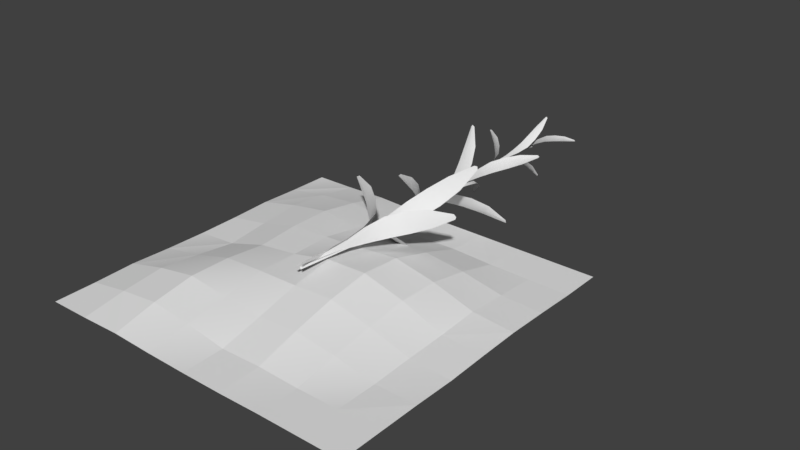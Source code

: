# Source: field4.blend  (saved by Blender 2.79.0; exported with 4.5.12 LTS)
import bpy
from mathutils import Matrix  # noqa: F401  (used for matrix-valued properties, if any)

bpy.ops.wm.read_factory_settings(use_empty=True)
scene = bpy.context.scene
scene.name = 'Scene'

# ---- collections
col_collection_1 = bpy.data.collections.new('Collection 1'); scene.collection.children.link(col_collection_1)

# ---- materials (node trees are filled in below, after node groups)
mat_leaf1 = bpy.data.materials.new('leaf1')
mat_leaf1.alpha_threshold = 0.0
mat_leaf1.use_transparent_shadow = False
mat_leaf1.roughness = 0.5
mat_none_001 = bpy.data.materials.new('None.001')
mat_none_001.alpha_threshold = 0.0
mat_none_001.use_transparent_shadow = False
mat_none_001.roughness = 0.5

# ---- material node trees

# ---- world
world_world = bpy.data.worlds.new('World'); scene.world = world_world
world_world.color = (0.05088, 0.05088, 0.05088)
world_world.use_sun_shadow = False
world_world.sun_shadow_jitter_overblur = 0.0
world_world.cycles.sampling_method = 'MANUAL'

# ---- meshes
me_plane = bpy.data.meshes.new('Plane')
me_plane.from_pydata([(-0.06643, -0.4353, 0.000791), (-0.03338, -0.4372, 0.000791), (0.01036, 1.391, -0.901), (0.08191, 1.387, -0.9037), (-0.06928, 1.255, -0.5708), (-0.09365, 1.079, -0.3131), (-0.09369, 0.8797, -0.1162), (-0.06823, 0.5973, -0.03691), (-0.03923, 0.2989, -0.01826), (0.06527, 0.2929, -0.01826), (0.1371, 0.5865, -0.03696), (0.1915, 0.8657, -0.1184), (0.2016, 1.065, -0.318), (0.1756, 1.243, -0.5759), (-0.0499, -0.4363, 0.000791), (0.04522, 1.386, -0.9393), (0.01277, 0.2927, -0.02091), (0.03408, 0.5854, -0.04239), (0.04861, 0.8615, -0.1274), (0.05376, 1.055, -0.3283), (0.05309, 1.23, -0.583), (-0.001505, -0.005779, -0.009833), (-0.02383, -0.004475, 0.008759), (0.6327, 1.718, 0.5913), (0.5877, 1.716, 0.6334), (0.4994, 1.586, 0.3186), (0.3602, 1.42, 0.1296), (0.2309, 1.233, -0.001241), (0.1469, 0.9678, -0.03266), (0.08796, 0.6881, -0.01699), (0.01708, 0.6917, 0.04178), (0.007767, 0.974, 0.08279), (0.03986, 1.239, 0.1605), (0.1653, 1.424, 0.2988), (0.3401, 1.587, 0.4596), (-0.01267, -0.005127, -0.0005368), (0.6317, 1.714, 0.6375), (0.05411, 0.6867, 0.01419), (0.08078, 0.9645, 0.02877), (0.1418, 1.225, 0.08643), (0.2711, 1.405, 0.2228), (0.4265, 1.568, 0.3957), (0.02076, 0.4044, 0.01269), (0.02364, 0.4042, -0.01255), (-0.7444, 2.065, -0.05126), (-0.7423, 2.062, -0.1061), (-0.4654, 1.938, 0.04361), (-0.2383, 1.775, 0.08529), (-0.06017, 1.591, 0.09861), (0.01647, 1.335, 0.07511), (0.0345, 1.067, 0.03829), (0.04358, 1.066, -0.04148), (0.03408, 1.334, -0.08155), (-0.03827, 1.589, -0.1191), (-0.22, 1.772, -0.1403), (-0.4528, 1.934, -0.1436), (0.0222, 0.4043, 6.893e-05), (-0.7747, 2.062, -0.08188), (0.0366, 1.064, -0.001823), (0.02045, 1.329, -0.003695), (-0.05782, 1.58, -0.0111), (-0.2399, 1.759, -0.02861), (-0.4672, 1.919, -0.05082), (0.03783, 0.794, -0.009019), (0.05262, 0.7933, 0.009727), (0.5723, 2.356, -0.4236), (0.6034, 2.354, -0.3843), (0.3383, 2.238, -0.3248), (0.1733, 2.087, -0.2238), (0.05721, 1.918, -0.1328), (0.03191, 1.677, -0.07471), (0.04684, 1.423, -0.0378), (0.09317, 1.421, 0.02145), (0.122, 1.675, 0.04164), (0.1821, 1.915, 0.02777), (0.3028, 2.083, -0.05872), (0.4447, 2.234, -0.1884), (0.04523, 0.7937, 0.000354), (0.611, 2.353, -0.4205), (0.07183, 1.419, -0.00936), (0.08087, 1.67, -0.01897), (0.127, 1.906, -0.05701), (0.2475, 2.071, -0.1469), (0.3991, 2.219, -0.261), (0.06865, 1.163, 0.001662), (0.04625, 1.164, -0.002738), (-0.09961, 2.652, 0.6176), (-0.1435, 2.651, 0.61), (0.005415, 2.539, 0.4045), (0.06671, 2.394, 0.2326), (0.1025, 2.231, 0.09802), (0.1015, 2.002, 0.03876), (0.08198, 1.761, 0.01938), (0.01256, 1.762, 0.00547), (-0.03312, 2.004, 0.01149), (-0.08151, 2.233, 0.0616), (-0.1208, 2.394, 0.1967), (-0.1473, 2.537, 0.3755), (0.05745, 1.164, -0.0005381), (-0.1267, 2.649, 0.639), (0.04699, 1.759, 0.01422), (0.03372, 1.998, 0.02883), (0.009648, 2.223, 0.08663), (-0.0281, 2.381, 0.2233), (-0.07162, 2.522, 0.3966), (0.04798, 1.516, 0.005266), (0.06593, 1.515, -0.004396), (-0.304, 2.929, -0.4851), (-0.2695, 2.927, -0.5075), (-0.2418, 2.822, -0.2782), (-0.1689, 2.685, -0.1291), (-0.09762, 2.531, -0.02229), (-0.04156, 2.313, 0.009688), (0.002251, 2.084, 0.005226), (0.05744, 2.083, -0.02531), (0.06505, 2.312, -0.05032), (0.04723, 2.529, -0.1068), (-0.02157, 2.683, -0.218), (-0.1211, 2.819, -0.3525), (0.05695, 1.516, 0.0004349), (-0.2986, 2.926, -0.5166), (0.02908, 2.081, -0.0115), (0.01021, 2.308, -0.02331), (-0.02808, 2.521, -0.07004), (-0.09905, 2.671, -0.1805), (-0.1844, 2.805, -0.3206), (0.04914, 1.85, -0.008532), (0.04337, 1.85, 0.008249), (0.4717, 3.192, 0.1433), (0.4615, 3.19, 0.1801), (0.3169, 3.09, 0.0402), (0.1885, 2.959, -0.01876), (0.08701, 2.813, -0.05149), (0.04622, 2.606, -0.04548), (0.03879, 2.389, -0.02325), (0.02125, 2.389, 0.0298), (0.01242, 2.606, 0.05871), (0.04194, 2.812, 0.09354), (0.1434, 2.958, 0.1319), (0.28, 3.087, 0.1653), (0.04625, 1.85, -0.0001418), (0.4857, 3.189, 0.1683), (0.03163, 2.386, 0.003747), (0.03254, 2.601, 0.007596), (0.07018, 2.804, 0.02282), (0.173, 2.946, 0.05882), (0.3039, 3.074, 0.1045), (0.03535, 2.167, 0.00719), (0.02854, 2.167, -0.007531), (-0.3987, 3.441, 0.21), (-0.4134, 3.439, 0.1788), (-0.2379, 3.344, 0.1774), (-0.1189, 3.221, 0.1331), (-0.03074, 3.081, 0.08847), (0.001247, 2.885, 0.05364), (0.007289, 2.679, 0.0272), (-0.01341, 2.679, -0.01933), (-0.03882, 2.885, -0.03773), (-0.08653, 3.081, -0.03793), (-0.1775, 3.219, 0.002829), (-0.2867, 3.342, 0.06959), (0.03194, 2.167, -0.0001705), (-0.4224, 3.438, 0.2023), (-0.004232, 2.677, 0.004504), (-0.02121, 2.881, 0.00913), (-0.06324, 3.073, 0.02743), (-0.1541, 3.208, 0.0707), (-0.2669, 3.33, 0.1256), (0.008614, 2.469, -0.002643), (0.02225, 2.468, 0.003342), (0.1483, 3.678, -0.4045), (0.1756, 3.676, -0.3928), (0.05579, 3.586, -0.2743), (-0.001167, 3.469, -0.165), (-0.03625, 3.336, -0.07714), (-0.037, 3.15, -0.03489), (-0.01999, 2.954, -0.01753), (0.02137, 2.954, 0.001391), (0.04289, 3.15, 0.002248), (0.07341, 3.336, -0.02653), (0.1118, 3.467, -0.1138), (0.149, 3.584, -0.2323), (0.01543, 2.469, 0.0003493), (0.1687, 3.676, -0.415), (0.00124, 2.952, -0.009238), (0.003972, 3.146, -0.01873), (0.02045, 3.329, -0.05627), (0.0577, 3.457, -0.145), (0.1042, 3.572, -0.2576), (0.008991, 2.754, -0.002408), (-0.003635, 2.755, 0.001744), (0.1225, 3.903, 0.3739), (0.09796, 3.901, 0.3841), (0.1124, 3.816, 0.2244), (0.08974, 3.704, 0.113), (0.06352, 3.579, 0.03092), (0.03911, 3.402, 0.002615), (0.01795, 3.216, 0.001108), (-0.02043, 3.216, 0.01423), (-0.03509, 3.402, 0.02841), (-0.03776, 3.578, 0.06763), (-0.01373, 3.703, 0.1521), (0.02749, 3.814, 0.2573), (0.002678, 2.755, -0.0003324), (0.1147, 3.901, 0.3945), (-0.0009082, 3.214, 0.008782), (0.002678, 3.398, 0.0178), (0.0141, 3.571, 0.05349), (0.03955, 3.693, 0.1379), (0.07115, 3.802, 0.2449), (-0.006455, 3.026, 0.005473), (-0.0005504, 3.026, -0.005154), (-0.2884, 4.117, -0.1702), (-0.2775, 4.115, -0.1937), (-0.2002, 4.034, -0.07578), (-0.1243, 3.928, -0.01573), (-0.06202, 3.809, 0.02236), (-0.03104, 3.641, 0.02554), (-0.01742, 3.464, 0.01311), (0.0005937, 3.464, -0.02048), (0.003868, 3.641, -0.04044), (-0.01477, 3.808, -0.06967), (-0.07656, 3.927, -0.1115), (-0.1612, 4.032, -0.1554), (-0.003503, 3.026, 0.0001593), (-0.2946, 4.114, -0.1894), (-0.009288, 3.462, -0.004217), (-0.01537, 3.637, -0.008547), (-0.04164, 3.802, -0.02568), (-0.1045, 3.917, -0.06619), (-0.1838, 4.021, -0.1176), (-0.004679, 3.284, -0.00542), (-0.002457, 3.284, 0.005541), (0.2871, 4.32, -0.08084), (0.2924, 4.318, -0.05735), (0.1758, 4.241, -0.08426), (0.09143, 4.14, -0.07288), (0.02811, 4.027, -0.05613), (0.00454, 3.868, -0.03685), (0.00113, 3.7, -0.01872), (0.007909, 3.7, 0.01593), (0.01771, 3.868, 0.03119), (0.04689, 4.027, 0.03817), (0.1116, 4.139, 0.02455), (0.1928, 4.239, -0.003546), (-0.003568, 3.284, 6.04e-05), (0.3016, 4.318, -0.07192), (0.005388, 3.698, -0.001601), (0.0129, 3.864, -0.003246), (0.04075, 4.021, -0.009752), (0.1056, 4.13, -0.02513), (0.1874, 4.229, -0.04464), (0.01819, -0.411, 0.06738), (0.009458, -0.4128, 0.03375), (-0.7303, 1.313, 0.2275), (-0.7514, 1.309, 0.1555), (-0.4426, 1.185, 0.2213), (-0.2281, 1.019, 0.178), (-0.0691, 0.8306, 0.126), (-0.01178, 0.5639, 0.07917), (-0.004382, 0.2822, 0.04474), (-0.03199, 0.2766, -0.06158), (-0.06606, 0.5537, -0.1297), (-0.1462, 0.8173, -0.1635), (-0.3101, 1.005, -0.1211), (-0.5115, 1.174, -0.02653), (0.01383, -0.4119, 0.05057), (-0.7704, 1.309, 0.2022), (-0.02026, 0.2763, -0.007466), (-0.04323, 0.5527, -0.02347), (-0.1157, 0.8134, -0.0158), (-0.2793, 0.9962, 0.03204), (-0.4848, 1.161, 0.1), (-0.03894, -0.3714, -0.06073), (-0.04817, -0.3717, -0.03062), (0.8215, 1.08, 0.2573), (0.8034, 1.079, 0.3232), (0.5895, 0.9979, 0.09388), (0.3892, 0.876, 0.0008154), (0.2226, 0.7286, -0.05338), (0.1224, 0.4991, -0.052), (0.06246, 0.2495, -0.03071), (0.03329, 0.2489, 0.06448), (0.06519, 0.4985, 0.135), (0.1448, 0.7283, 0.207), (0.3105, 0.8755, 0.2712), (0.525, 0.9973, 0.3184), (-0.04356, -0.3715, -0.04568), (0.8388, 1.073, 0.2996), (0.04942, 0.2461, 0.01738), (0.09692, 0.4926, 0.04271), (0.1895, 0.7178, 0.07931), (0.3568, 0.8601, 0.1393), (0.5616, 0.9799, 0.2087)], [], [(20, 13, 3, 15), (14, 1, 9, 16), (16, 9, 10, 17), (17, 10, 11, 18), (18, 11, 12, 19), (19, 12, 13, 20), (5, 19, 20, 4), (6, 18, 19, 5), (7, 17, 18, 6), (8, 16, 17, 7), (0, 14, 16, 8), (4, 20, 15, 2), (41, 34, 24, 36), (35, 22, 30, 37), (37, 30, 31, 38), (38, 31, 32, 39), (39, 32, 33, 40), (40, 33, 34, 41), (26, 40, 41, 25), (27, 39, 40, 26), (28, 38, 39, 27), (29, 37, 38, 28), (21, 35, 37, 29), (25, 41, 36, 23), (62, 55, 45, 57), (56, 43, 51, 58), (58, 51, 52, 59), (59, 52, 53, 60), (60, 53, 54, 61), (61, 54, 55, 62), (47, 61, 62, 46), (48, 60, 61, 47), (49, 59, 60, 48), (50, 58, 59, 49), (42, 56, 58, 50), (46, 62, 57, 44), (83, 76, 66, 78), (77, 64, 72, 79), (79, 72, 73, 80), (80, 73, 74, 81), (81, 74, 75, 82), (82, 75, 76, 83), (68, 82, 83, 67), (69, 81, 82, 68), (70, 80, 81, 69), (71, 79, 80, 70), (63, 77, 79, 71), (67, 83, 78, 65), (104, 97, 87, 99), (98, 85, 93, 100), (100, 93, 94, 101), (101, 94, 95, 102), (102, 95, 96, 103), (103, 96, 97, 104), (89, 103, 104, 88), (90, 102, 103, 89), (91, 101, 102, 90), (92, 100, 101, 91), (84, 98, 100, 92), (88, 104, 99, 86), (125, 118, 108, 120), (119, 106, 114, 121), (121, 114, 115, 122), (122, 115, 116, 123), (123, 116, 117, 124), (124, 117, 118, 125), (110, 124, 125, 109), (111, 123, 124, 110), (112, 122, 123, 111), (113, 121, 122, 112), (105, 119, 121, 113), (109, 125, 120, 107), (146, 139, 129, 141), (140, 127, 135, 142), (142, 135, 136, 143), (143, 136, 137, 144), (144, 137, 138, 145), (145, 138, 139, 146), (131, 145, 146, 130), (132, 144, 145, 131), (133, 143, 144, 132), (134, 142, 143, 133), (126, 140, 142, 134), (130, 146, 141, 128), (167, 160, 150, 162), (161, 148, 156, 163), (163, 156, 157, 164), (164, 157, 158, 165), (165, 158, 159, 166), (166, 159, 160, 167), (152, 166, 167, 151), (153, 165, 166, 152), (154, 164, 165, 153), (155, 163, 164, 154), (147, 161, 163, 155), (151, 167, 162, 149), (188, 181, 171, 183), (182, 169, 177, 184), (184, 177, 178, 185), (185, 178, 179, 186), (186, 179, 180, 187), (187, 180, 181, 188), (173, 187, 188, 172), (174, 186, 187, 173), (175, 185, 186, 174), (176, 184, 185, 175), (168, 182, 184, 176), (172, 188, 183, 170), (209, 202, 192, 204), (203, 190, 198, 205), (205, 198, 199, 206), (206, 199, 200, 207), (207, 200, 201, 208), (208, 201, 202, 209), (194, 208, 209, 193), (195, 207, 208, 194), (196, 206, 207, 195), (197, 205, 206, 196), (189, 203, 205, 197), (193, 209, 204, 191), (230, 223, 213, 225), (224, 211, 219, 226), (226, 219, 220, 227), (227, 220, 221, 228), (228, 221, 222, 229), (229, 222, 223, 230), (215, 229, 230, 214), (216, 228, 229, 215), (217, 227, 228, 216), (218, 226, 227, 217), (210, 224, 226, 218), (214, 230, 225, 212), (251, 244, 234, 246), (245, 232, 240, 247), (247, 240, 241, 248), (248, 241, 242, 249), (249, 242, 243, 250), (250, 243, 244, 251), (236, 250, 251, 235), (237, 249, 250, 236), (238, 248, 249, 237), (239, 247, 248, 238), (231, 245, 247, 239), (235, 251, 246, 233), (272, 265, 255, 267), (266, 253, 261, 268), (268, 261, 262, 269), (269, 262, 263, 270), (270, 263, 264, 271), (271, 264, 265, 272), (257, 271, 272, 256), (258, 270, 271, 257), (259, 269, 270, 258), (260, 268, 269, 259), (252, 266, 268, 260), (256, 272, 267, 254), (293, 286, 276, 288), (287, 274, 282, 289), (289, 282, 283, 290), (290, 283, 284, 291), (291, 284, 285, 292), (292, 285, 286, 293), (278, 292, 293, 277), (279, 291, 292, 278), (280, 290, 291, 279), (281, 289, 290, 280), (273, 287, 289, 281), (277, 293, 288, 275)])
me_plane.polygons.foreach_set('use_smooth', [True] * 168)
_uv = me_plane.uv_layers.new(name='UVMap')
_uv.uv.foreach_set('vector', [0.7444, 0.541, 0.7521, 0.4258, 0.934, 0.5389, 0.9461, 0.564, 0.05875, 0.4692, 0.05485, 0.3759, 0.2087, 0.2843, 0.1995, 0.489, 0.1995, 0.489, 0.2087, 0.2843, 0.3528, 0.278, 0.3417, 0.507, 0.3417, 0.507, 0.3528, 0.278, 0.4928, 0.3159, 0.4817, 0.525, 0.4817, 0.525, 0.4928, 0.3159, 0.6173, 0.347, 0.6079, 0.5308, 0.6079, 0.5308, 0.6173, 0.347, 0.7521, 0.4258, 0.7444, 0.541, 0.6051, 0.7075, 0.6079, 0.5308, 0.7444, 0.541, 0.7435, 0.6548, 0.479, 0.7238, 0.4817, 0.525, 0.6079, 0.5308, 0.6051, 0.7075, 0.3373, 0.7266, 0.3417, 0.507, 0.4817, 0.525, 0.479, 0.7238, 0.1947, 0.6884, 0.1995, 0.489, 0.3417, 0.507, 0.3373, 0.7266, 0.04869, 0.5539, 0.05875, 0.4692, 0.1995, 0.489, 0.1947, 0.6884, 0.7435, 0.6548, 0.7444, 0.541, 0.9461, 0.564, 0.9323, 0.5882, 0.7444, 0.541, 0.7521, 0.4258, 0.934, 0.5389, 0.9461, 0.564, 0.05875, 0.4692, 0.05485, 0.3759, 0.2087, 0.2843, 0.1995, 0.489, 0.1995, 0.489, 0.2087, 0.2843, 0.3528, 0.278, 0.3417, 0.507, 0.3417, 0.507, 0.3528, 0.278, 0.4928, 0.3159, 0.4817, 0.525, 0.4817, 0.525, 0.4928, 0.3159, 0.6173, 0.347, 0.6079, 0.5308, 0.6079, 0.5308, 0.6173, 0.347, 0.7521, 0.4258, 0.7444, 0.541, 0.6051, 0.7075, 0.6079, 0.5308, 0.7444, 0.541, 0.7435, 0.6548, 0.479, 0.7238, 0.4817, 0.525, 0.6079, 0.5308, 0.6051, 0.7075, 0.3373, 0.7266, 0.3417, 0.507, 0.4817, 0.525, 0.479, 0.7238, 0.1947, 0.6884, 0.1995, 0.489, 0.3417, 0.507, 0.3373, 0.7266, 0.04869, 0.5539, 0.05875, 0.4692, 0.1995, 0.489, 0.1947, 0.6884, 0.7435, 0.6548, 0.7444, 0.541, 0.9461, 0.564, 0.9323, 0.5882, 0.7444, 0.541, 0.7521, 0.4258, 0.934, 0.5389, 0.9461, 0.564, 0.05875, 0.4692, 0.05485, 0.3759, 0.2087, 0.2843, 0.1995, 0.489, 0.1995, 0.489, 0.2087, 0.2843, 0.3528, 0.278, 0.3417, 0.507, 0.3417, 0.507, 0.3528, 0.278, 0.4928, 0.3159, 0.4817, 0.525, 0.4817, 0.525, 0.4928, 0.3159, 0.6173, 0.347, 0.6079, 0.5308, 0.6079, 0.5308, 0.6173, 0.347, 0.7521, 0.4258, 0.7444, 0.541, 0.6051, 0.7075, 0.6079, 0.5308, 0.7444, 0.541, 0.7435, 0.6548, 0.479, 0.7238, 0.4817, 0.525, 0.6079, 0.5308, 0.6051, 0.7075, 0.3373, 0.7266, 0.3417, 0.507, 0.4817, 0.525, 0.479, 0.7238, 0.1947, 0.6884, 0.1995, 0.489, 0.3417, 0.507, 0.3373, 0.7266, 0.04869, 0.5539, 0.05875, 0.4692, 0.1995, 0.489, 0.1947, 0.6884, 0.7435, 0.6548, 0.7444, 0.541, 0.9461, 0.564, 0.9323, 0.5882, 0.7444, 0.541, 0.7521, 0.4258, 0.934, 0.5389, 0.9461, 0.564, 0.05875, 0.4692, 0.05485, 0.3759, 0.2087, 0.2843, 0.1995, 0.489, 0.1995, 0.489, 0.2087, 0.2843, 0.3528, 0.278, 0.3417, 0.507, 0.3417, 0.507, 0.3528, 0.278, 0.4928, 0.3159, 0.4817, 0.525, 0.4817, 0.525, 0.4928, 0.3159, 0.6173, 0.347, 0.6079, 0.5308, 0.6079, 0.5308, 0.6173, 0.347, 0.7521, 0.4258, 0.7444, 0.541, 0.6051, 0.7075, 0.6079, 0.5308, 0.7444, 0.541, 0.7435, 0.6548, 0.479, 0.7238, 0.4817, 0.525, 0.6079, 0.5308, 0.6051, 0.7075, 0.3373, 0.7266, 0.3417, 0.507, 0.4817, 0.525, 0.479, 0.7238, 0.1947, 0.6884, 0.1995, 0.489, 0.3417, 0.507, 0.3373, 0.7266, 0.04869, 0.5539, 0.05875, 0.4692, 0.1995, 0.489, 0.1947, 0.6884, 0.7435, 0.6548, 0.7444, 0.541, 0.9461, 0.564, 0.9323, 0.5882, 0.7444, 0.541, 0.7521, 0.4258, 0.934, 0.5389, 0.9461, 0.564, 0.05875, 0.4692, 0.05485, 0.3759, 0.2087, 0.2843, 0.1995, 0.489, 0.1995, 0.489, 0.2087, 0.2843, 0.3528, 0.278, 0.3417, 0.507, 0.3417, 0.507, 0.3528, 0.278, 0.4928, 0.3159, 0.4817, 0.525, 0.4817, 0.525, 0.4928, 0.3159, 0.6173, 0.347, 0.6079, 0.5308, 0.6079, 0.5308, 0.6173, 0.347, 0.7521, 0.4258, 0.7444, 0.541, 0.6051, 0.7075, 0.6079, 0.5308, 0.7444, 0.541, 0.7435, 0.6548, 0.479, 0.7238, 0.4817, 0.525, 0.6079, 0.5308, 0.6051, 0.7075, 0.3373, 0.7266, 0.3417, 0.507, 0.4817, 0.525, 0.479, 0.7238, 0.1947, 0.6884, 0.1995, 0.489, 0.3417, 0.507, 0.3373, 0.7266, 0.04869, 0.5539, 0.05875, 0.4692, 0.1995, 0.489, 0.1947, 0.6884, 0.7435, 0.6548, 0.7444, 0.541, 0.9461, 0.564, 0.9323, 0.5882, 0.7444, 0.541, 0.7521, 0.4258, 0.934, 0.5389, 0.9461, 0.564, 0.05875, 0.4692, 0.05485, 0.3759, 0.2087, 0.2843, 0.1995, 0.489, 0.1995, 0.489, 0.2087, 0.2843, 0.3528, 0.278, 0.3417, 0.507, 0.3417, 0.507, 0.3528, 0.278, 0.4928, 0.3159, 0.4817, 0.525, 0.4817, 0.525, 0.4928, 0.3159, 0.6173, 0.347, 0.6079, 0.5308, 0.6079, 0.5308, 0.6173, 0.347, 0.7521, 0.4258, 0.7444, 0.541, 0.6051, 0.7075, 0.6079, 0.5308, 0.7444, 0.541, 0.7435, 0.6548, 0.479, 0.7238, 0.4817, 0.525, 0.6079, 0.5308, 0.6051, 0.7075, 0.3373, 0.7266, 0.3417, 0.507, 0.4817, 0.525, 0.479, 0.7238, 0.1947, 0.6884, 0.1995, 0.489, 0.3417, 0.507, 0.3373, 0.7266, 0.04869, 0.5539, 0.05875, 0.4692, 0.1995, 0.489, 0.1947, 0.6884, 0.7435, 0.6548, 0.7444, 0.541, 0.9461, 0.564, 0.9323, 0.5882, 0.7444, 0.541, 0.7521, 0.4258, 0.934, 0.5389, 0.9461, 0.564, 0.05875, 0.4692, 0.05485, 0.3759, 0.2087, 0.2843, 0.1995, 0.489, 0.1995, 0.489, 0.2087, 0.2843, 0.3528, 0.278, 0.3417, 0.507, 0.3417, 0.507, 0.3528, 0.278, 0.4928, 0.3159, 0.4817, 0.525, 0.4817, 0.525, 0.4928, 0.3159, 0.6173, 0.347, 0.6079, 0.5308, 0.6079, 0.5308, 0.6173, 0.347, 0.7521, 0.4258, 0.7444, 0.541, 0.6051, 0.7075, 0.6079, 0.5308, 0.7444, 0.541, 0.7435, 0.6548, 0.479, 0.7238, 0.4817, 0.525, 0.6079, 0.5308, 0.6051, 0.7075, 0.3373, 0.7266, 0.3417, 0.507, 0.4817, 0.525, 0.479, 0.7238, 0.1947, 0.6884, 0.1995, 0.489, 0.3417, 0.507, 0.3373, 0.7266, 0.04869, 0.5539, 0.05875, 0.4692, 0.1995, 0.489, 0.1947, 0.6884, 0.7435, 0.6548, 0.7444, 0.541, 0.9461, 0.564, 0.9323, 0.5882, 0.7444, 0.541, 0.7521, 0.4258, 0.934, 0.5389, 0.9461, 0.564, 0.05875, 0.4692, 0.05485, 0.3759, 0.2087, 0.2843, 0.1995, 0.489, 0.1995, 0.489, 0.2087, 0.2843, 0.3528, 0.278, 0.3417, 0.507, 0.3417, 0.507, 0.3528, 0.278, 0.4928, 0.3159, 0.4817, 0.525, 0.4817, 0.525, 0.4928, 0.3159, 0.6173, 0.347, 0.6079, 0.5308, 0.6079, 0.5308, 0.6173, 0.347, 0.7521, 0.4258, 0.7444, 0.541, 0.6051, 0.7075, 0.6079, 0.5308, 0.7444, 0.541, 0.7435, 0.6548, 0.479, 0.7238, 0.4817, 0.525, 0.6079, 0.5308, 0.6051, 0.7075, 0.3373, 0.7266, 0.3417, 0.507, 0.4817, 0.525, 0.479, 0.7238, 0.1947, 0.6884, 0.1995, 0.489, 0.3417, 0.507, 0.3373, 0.7266, 0.04869, 0.5539, 0.05875, 0.4692, 0.1995, 0.489, 0.1947, 0.6884, 0.7435, 0.6548, 0.7444, 0.541, 0.9461, 0.564, 0.9323, 0.5882, 0.7444, 0.541, 0.7521, 0.4258, 0.934, 0.5389, 0.9461, 0.564, 0.05875, 0.4692, 0.05485, 0.3759, 0.2087, 0.2843, 0.1995, 0.489, 0.1995, 0.489, 0.2087, 0.2843, 0.3528, 0.278, 0.3417, 0.507, 0.3417, 0.507, 0.3528, 0.278, 0.4928, 0.3159, 0.4817, 0.525, 0.4817, 0.525, 0.4928, 0.3159, 0.6173, 0.347, 0.6079, 0.5308, 0.6079, 0.5308, 0.6173, 0.347, 0.7521, 0.4258, 0.7444, 0.541, 0.6051, 0.7075, 0.6079, 0.5308, 0.7444, 0.541, 0.7435, 0.6548, 0.479, 0.7238, 0.4817, 0.525, 0.6079, 0.5308, 0.6051, 0.7075, 0.3373, 0.7266, 0.3417, 0.507, 0.4817, 0.525, 0.479, 0.7238, 0.1947, 0.6884, 0.1995, 0.489, 0.3417, 0.507, 0.3373, 0.7266, 0.04869, 0.5539, 0.05875, 0.4692, 0.1995, 0.489, 0.1947, 0.6884, 0.7435, 0.6548, 0.7444, 0.541, 0.9461, 0.564, 0.9323, 0.5882, 0.7444, 0.541, 0.7521, 0.4258, 0.934, 0.5389, 0.9461, 0.564, 0.05875, 0.4692, 0.05485, 0.3759, 0.2087, 0.2843, 0.1995, 0.489, 0.1995, 0.489, 0.2087, 0.2843, 0.3528, 0.278, 0.3417, 0.507, 0.3417, 0.507, 0.3528, 0.278, 0.4928, 0.3159, 0.4817, 0.525, 0.4817, 0.525, 0.4928, 0.3159, 0.6173, 0.347, 0.6079, 0.5308, 0.6079, 0.5308, 0.6173, 0.347, 0.7521, 0.4258, 0.7444, 0.541, 0.6051, 0.7075, 0.6079, 0.5308, 0.7444, 0.541, 0.7435, 0.6548, 0.479, 0.7238, 0.4817, 0.525, 0.6079, 0.5308, 0.6051, 0.7075, 0.3373, 0.7266, 0.3417, 0.507, 0.4817, 0.525, 0.479, 0.7238, 0.1947, 0.6884, 0.1995, 0.489, 0.3417, 0.507, 0.3373, 0.7266, 0.04869, 0.5539, 0.05875, 0.4692, 0.1995, 0.489, 0.1947, 0.6884, 0.7435, 0.6548, 0.7444, 0.541, 0.9461, 0.564, 0.9323, 0.5882, 0.7444, 0.541, 0.7521, 0.4258, 0.934, 0.5389, 0.9461, 0.564, 0.05875, 0.4692, 0.05485, 0.3759, 0.2087, 0.2843, 0.1995, 0.489, 0.1995, 0.489, 0.2087, 0.2843, 0.3528, 0.278, 0.3417, 0.507, 0.3417, 0.507, 0.3528, 0.278, 0.4928, 0.3159, 0.4817, 0.525, 0.4817, 0.525, 0.4928, 0.3159, 0.6173, 0.347, 0.6079, 0.5308, 0.6079, 0.5308, 0.6173, 0.347, 0.7521, 0.4258, 0.7444, 0.541, 0.6051, 0.7075, 0.6079, 0.5308, 0.7444, 0.541, 0.7435, 0.6548, 0.479, 0.7238, 0.4817, 0.525, 0.6079, 0.5308, 0.6051, 0.7075, 0.3373, 0.7266, 0.3417, 0.507, 0.4817, 0.525, 0.479, 0.7238, 0.1947, 0.6884, 0.1995, 0.489, 0.3417, 0.507, 0.3373, 0.7266, 0.04869, 0.5539, 0.05875, 0.4692, 0.1995, 0.489, 0.1947, 0.6884, 0.7435, 0.6548, 0.7444, 0.541, 0.9461, 0.564, 0.9323, 0.5882, 0.7444, 0.541, 0.7521, 0.4258, 0.934, 0.5389, 0.9461, 0.564, 0.05875, 0.4692, 0.05485, 0.3759, 0.2087, 0.2843, 0.1995, 0.489, 0.1995, 0.489, 0.2087, 0.2843, 0.3528, 0.278, 0.3417, 0.507, 0.3417, 0.507, 0.3528, 0.278, 0.4928, 0.3159, 0.4817, 0.525, 0.4817, 0.525, 0.4928, 0.3159, 0.6173, 0.347, 0.6079, 0.5308, 0.6079, 0.5308, 0.6173, 0.347, 0.7521, 0.4258, 0.7444, 0.541, 0.6051, 0.7075, 0.6079, 0.5308, 0.7444, 0.541, 0.7435, 0.6548, 0.479, 0.7238, 0.4817, 0.525, 0.6079, 0.5308, 0.6051, 0.7075, 0.3373, 0.7266, 0.3417, 0.507, 0.4817, 0.525, 0.479, 0.7238, 0.1947, 0.6884, 0.1995, 0.489, 0.3417, 0.507, 0.3373, 0.7266, 0.04869, 0.5539, 0.05875, 0.4692, 0.1995, 0.489, 0.1947, 0.6884, 0.7435, 0.6548, 0.7444, 0.541, 0.9461, 0.564, 0.9323, 0.5882, 0.7444, 0.541, 0.7521, 0.4258, 0.934, 0.5389, 0.9461, 0.564, 0.05875, 0.4692, 0.05485, 0.3759, 0.2087, 0.2843, 0.1995, 0.489, 0.1995, 0.489, 0.2087, 0.2843, 0.3528, 0.278, 0.3417, 0.507, 0.3417, 0.507, 0.3528, 0.278, 0.4928, 0.3159, 0.4817, 0.525, 0.4817, 0.525, 0.4928, 0.3159, 0.6173, 0.347, 0.6079, 0.5308, 0.6079, 0.5308, 0.6173, 0.347, 0.7521, 0.4258, 0.7444, 0.541, 0.6051, 0.7075, 0.6079, 0.5308, 0.7444, 0.541, 0.7435, 0.6548, 0.479, 0.7238, 0.4817, 0.525, 0.6079, 0.5308, 0.6051, 0.7075, 0.3373, 0.7266, 0.3417, 0.507, 0.4817, 0.525, 0.479, 0.7238, 0.1947, 0.6884, 0.1995, 0.489, 0.3417, 0.507, 0.3373, 0.7266, 0.04869, 0.5539, 0.05875, 0.4692, 0.1995, 0.489, 0.1947, 0.6884, 0.7435, 0.6548, 0.7444, 0.541, 0.9461, 0.564, 0.9323, 0.5882, 0.7444, 0.541, 0.7521, 0.4258, 0.934, 0.5389, 0.9461, 0.564, 0.05875, 0.4692, 0.05485, 0.3759, 0.2087, 0.2843, 0.1995, 0.489, 0.1995, 0.489, 0.2087, 0.2843, 0.3528, 0.278, 0.3417, 0.507, 0.3417, 0.507, 0.3528, 0.278, 0.4928, 0.3159, 0.4817, 0.525, 0.4817, 0.525, 0.4928, 0.3159, 0.6173, 0.347, 0.6079, 0.5308, 0.6079, 0.5308, 0.6173, 0.347, 0.7521, 0.4258, 0.7444, 0.541, 0.6051, 0.7075, 0.6079, 0.5308, 0.7444, 0.541, 0.7435, 0.6548, 0.479, 0.7238, 0.4817, 0.525, 0.6079, 0.5308, 0.6051, 0.7075, 0.3373, 0.7266, 0.3417, 0.507, 0.4817, 0.525, 0.479, 0.7238, 0.1947, 0.6884, 0.1995, 0.489, 0.3417, 0.507, 0.3373, 0.7266, 0.04869, 0.5539, 0.05875, 0.4692, 0.1995, 0.489, 0.1947, 0.6884, 0.7435, 0.6548, 0.7444, 0.541, 0.9461, 0.564, 0.9323, 0.5882])
me_plane.materials.append(mat_leaf1)
me_plane.use_remesh_preserve_volume = False
me_plane.use_remesh_preserve_attributes = False
me_plane.use_mirror_vertex_groups = False
me_plane.update()
me_plane_002 = bpy.data.meshes.new('Plane.002')
me_plane_002.from_pydata([(2.0, 0.001276, -1.5), (1.5, 0.0, -2.0), (1.5, 0.00454, -1.5), (0.0, 0.01429, -1.5), (-0.5, 0.005914, -2.0), (-0.5, 0.08428, -1.5), (0.0, 0.2696, 0.5), (-0.5, 0.247, 0.0), (-0.5, 0.2572, 0.5), (1.5, 0.03128, 0.5), (2.0, 0.01819, 0.0), (1.5, 0.04549, 0.0), (0.5, 0.2965, 0.5), (1.0, 0.2425, 0.0), (0.5, 0.3747, 0.0), (0.5, 0.02675, 1.5), (1.0, 0.1071, 1.0), (0.5, 0.1741, 1.0), (1.5, 0.01, 1.5), (2.0, 0.01, 1.0), (1.5, 0.00752, 1.0), (-1.5, 0.09756, 0.5), (-1.0, 0.1841, 0.0), (-1.5, 0.03418, 0.0), (-1.0, 0.1489, 1.5), (-1.5, 0.1489, 1.0), (-1.5, 0.09163, 1.5), (-0.5, 0.09163, 1.5), (0.0, 0.1355, 1.0), (-0.5, 0.1754, 1.0), (-1.5, 0.08428, -1.5), (-1.0, 0.02104, -2.0), (-1.5, 0.005914, -2.0), (-1.0, 0.2226, -0.5), (-1.5, 0.1369, -1.0), (-1.5, 0.09041, -0.5), (-0.5, 0.2511, -0.5), (0.0, 0.1454, -1.0), (-0.5, 0.167, -1.0), (1.0, 0.009652, -1.5), (0.5, 0.0, -2.0), (0.5, 0.02987, -1.5), (1.0, 0.2323, -0.5), (0.5, 0.1961, -1.0), (0.5, 0.3367, -0.5), (2.0, 0.02954, -0.5), (1.5, 0.03798, -1.0), (1.5, 0.07583, -0.5), (1.0, 0.1383, -1.0), (0.0, 0.2865, -0.5), (0.0, 0.3565, 0.0), (0.0, 0.0, -2.0), (-1.0, 0.2187, -1.0), (-2.0, 0.02104, -1.0), (-2.0, 0.005914, -0.5), (-2.0, 0.0, 0.0), (-2.0, 0.005914, -1.5), (-2.0, 0.0, -2.0), (-1.0, 0.1369, -1.5), (-1.0, 0.2353, 1.0), (-1.0, 0.02288, 2.0), (-0.5, 0.006432, 2.0), (0.0, 0.01395, 1.5), (-2.0, 0.02288, 1.0), (-2.0, 0.006432, 1.5), (-1.5, 0.006432, 2.0), (-2.0, 0.0, 2.0), (-2.0, 0.006432, 0.5), (-1.0, 0.2332, 0.5), (1.0, 0.00752, 1.5), (1.0, 0.01, 2.0), (2.0, 0.01, 2.0), (1.5, 0.01, 2.0), (0.5, 0.0, 2.0), (0.0, 0.0, 2.0), (1.0, 0.1822, 0.5), (2.0, 0.001276, 0.5), (1.0, 0.0, -2.0), (2.0, 0.01819, -1.0), (2.0, 0.0, -2.0), (2.0, 0.01, 1.5)], [], [(0, 1, 2), (3, 4, 5), (6, 7, 8), (9, 10, 11), (12, 13, 14), (15, 16, 17), (18, 19, 20), (21, 22, 23), (24, 25, 26), (27, 28, 29), (30, 31, 32), (33, 34, 35), (36, 37, 38), (39, 40, 41), (42, 43, 44), (45, 46, 47), (47, 48, 42), (13, 47, 42), (11, 45, 47), (49, 43, 37), (50, 44, 49), (13, 44, 14), (3, 40, 51), (37, 41, 3), (48, 41, 43), (36, 52, 33), (7, 33, 22), (7, 49, 36), (35, 53, 54), (23, 54, 55), (22, 35, 23), (56, 32, 57), (53, 30, 56), (34, 58, 30), (24, 29, 59), (60, 27, 24), (61, 62, 27), (26, 63, 64), (65, 64, 66), (60, 26, 65), (67, 23, 55), (63, 21, 67), (25, 68, 21), (69, 20, 16), (70, 18, 69), (71, 18, 72), (15, 28, 62), (73, 62, 74), (73, 69, 15), (12, 50, 6), (17, 6, 28), (17, 75, 12), (75, 11, 13), (16, 9, 75), (20, 76, 9), (68, 7, 22), (59, 8, 68), (29, 6, 8), (5, 31, 58), (38, 58, 52), (37, 5, 38), (2, 77, 39), (46, 39, 48), (78, 2, 46), (0, 79, 1), (3, 51, 4), (6, 50, 7), (9, 76, 10), (12, 75, 13), (15, 69, 16), (18, 80, 19), (21, 68, 22), (24, 59, 25), (27, 62, 28), (30, 58, 31), (33, 52, 34), (36, 49, 37), (39, 77, 40), (42, 48, 43), (45, 78, 46), (47, 46, 48), (13, 11, 47), (11, 10, 45), (49, 44, 43), (50, 14, 44), (13, 42, 44), (3, 41, 40), (37, 43, 41), (48, 39, 41), (36, 38, 52), (7, 36, 33), (7, 50, 49), (35, 34, 53), (23, 35, 54), (22, 33, 35), (56, 30, 32), (53, 34, 30), (34, 52, 58), (24, 27, 29), (60, 61, 27), (61, 74, 62), (26, 25, 63), (65, 26, 64), (60, 24, 26), (67, 21, 23), (63, 25, 21), (25, 59, 68), (69, 18, 20), (70, 72, 18), (71, 80, 18), (15, 17, 28), (73, 15, 62), (73, 70, 69), (12, 14, 50), (17, 12, 6), (17, 16, 75), (75, 9, 11), (16, 20, 9), (20, 19, 76), (68, 8, 7), (59, 29, 8), (29, 28, 6), (5, 4, 31), (38, 5, 58), (37, 3, 5), (2, 1, 77), (46, 2, 39), (78, 0, 2)])
me_plane_002.polygons.foreach_set('use_smooth', [True] * 128)
_k = set([(0, 2), (0, 78), (0, 79), (1, 77), (1, 79), (2, 39), (2, 46), (3, 4), (3, 5), (3, 37), (3, 41), (3, 51), (4, 5), (4, 31), (4, 51), (5, 31), (5, 38), (5, 58), (6, 8), (6, 12), (6, 28), (6, 50), (7, 8), (7, 22), (7, 36), (7, 50), (8, 29), (8, 68), (9, 11), (9, 20), (9, 75), (9, 76), (10, 11), (10, 45), (10, 76), (11, 13), (11, 45), (11, 47), (12, 14), (12, 17), (12, 75), (13, 14), (13, 42), (13, 75), (14, 44), (14, 50), (15, 17), (15, 62), (15, 69), (15, 73), (16, 17), (16, 20), (16, 69), (16, 75), (17, 28), (18, 19), (18, 20), (18, 69), (19, 20), (19, 76), (19, 80), (20, 76), (21, 23), (21, 25), (21, 63), (21, 67), (21, 68), (22, 23), (22, 33), (22, 68), (23, 35), (23, 55), (23, 67), (24, 26), (24, 27), (24, 59), (24, 60), (25, 26), (25, 59), (25, 63), (26, 60), (26, 64), (26, 65), (27, 29), (27, 61), (27, 62), (28, 29), (28, 62), (29, 59), (30, 32), (30, 34), (30, 53), (30, 56), (30, 58), (31, 32), (31, 58), (32, 56), (32, 57), (33, 35), (33, 36), (33, 52), (34, 35), (34, 52), (34, 53), (35, 54), (36, 38), (36, 49), (37, 38), (37, 43), (37, 49), (38, 52), (39, 40), (39, 41), (39, 48), (39, 77), (40, 41), (40, 51), (40, 77), (41, 43), (42, 44), (42, 47), (42, 48), (43, 44), (43, 48), (44, 49), (45, 47), (45, 78), (46, 47), (46, 48), (46, 78), (49, 50), (52, 58), (53, 54), (53, 56), (54, 55), (55, 67), (56, 57), (59, 68), (60, 61), (60, 65), (61, 74), (62, 73), (62, 74), (63, 64), (63, 67), (64, 65), (64, 66), (65, 66), (69, 70), (70, 72), (70, 73), (71, 72), (71, 80), (73, 74)])
me_plane_002.attributes.new('sharp_edge', 'BOOLEAN', 'EDGE').data.foreach_set('value', [ (min(e.vertices), max(e.vertices)) in _k for e in me_plane_002.edges])
_uv = me_plane_002.uv_layers.new(name='UVMap')
_uv.uv.foreach_set('vector', [0.0009675, 0.1239, 0.1241, 0.001055, 0.1253, 0.1249, 0.4985, 0.1277, 0.6211, 0.005089, 0.6279, 0.1266, 0.5214, 0.6154, 0.6429, 0.4932, 0.6446, 0.6169, 0.1309, 0.6198, 0.004866, 0.4952, 0.1311, 0.4954, 0.3993, 0.6135, 0.2702, 0.4902, 0.4044, 0.4871, 0.3805, 0.8699, 0.2616, 0.7424, 0.3909, 0.7413, 0.1302, 0.8687, 0.005223, 0.7437, 0.1299, 0.7445, 0.8807, 0.624, 0.7623, 0.4963, 0.875, 0.5021, 0.7622, 0.8692, 0.8855, 0.7463, 0.882, 0.8721, 0.6337, 0.87, 0.5121, 0.7436, 0.6392, 0.7434, 0.8762, 0.1287, 0.7464, 0.005666, 0.8694, 0.0072, 0.7643, 0.3711, 0.8811, 0.2509, 0.8784, 0.3764, 0.6424, 0.3692, 0.5093, 0.2475, 0.6351, 0.2479, 0.2499, 0.1257, 0.3724, 0.003166, 0.3755, 0.1262, 0.2685, 0.3666, 0.3891, 0.2449, 0.4006, 0.3643, 0.00486, 0.3709, 0.1288, 0.2477, 0.1325, 0.3705, 0.1325, 0.3705, 0.2605, 0.2456, 0.2685, 0.3666, 0.2702, 0.4902, 0.1325, 0.3705, 0.2685, 0.3666, 0.1311, 0.4954, 0.00486, 0.3709, 0.1325, 0.3705, 0.5209, 0.367, 0.3891, 0.2449, 0.5093, 0.2475, 0.5271, 0.4887, 0.4006, 0.3643, 0.5209, 0.367, 0.2702, 0.4902, 0.4006, 0.3643, 0.4044, 0.4871, 0.4985, 0.1277, 0.3724, 0.003166, 0.4965, 0.004221, 0.5093, 0.2475, 0.3755, 0.1262, 0.4985, 0.1277, 0.2605, 0.2456, 0.3755, 0.1262, 0.3891, 0.2449, 0.6424, 0.3692, 0.7632, 0.2473, 0.7643, 0.3711, 0.6429, 0.4932, 0.7643, 0.3711, 0.7623, 0.4963, 0.6429, 0.4932, 0.5209, 0.367, 0.6424, 0.3692, 0.8784, 0.3764, 0.9964, 0.2557, 0.9961, 0.3801, 0.875, 0.5021, 0.9961, 0.3801, 0.9965, 0.5042, 0.7623, 0.4963, 0.8784, 0.3764, 0.875, 0.5021, 0.9944, 0.1322, 0.8694, 0.0072, 0.993, 0.008442, 0.9964, 0.2557, 0.8762, 0.1287, 0.9944, 0.1322, 0.8811, 0.2509, 0.7561, 0.1259, 0.8762, 0.1287, 0.7622, 0.8692, 0.6392, 0.7434, 0.7679, 0.7426, 0.7535, 0.9972, 0.6337, 0.87, 0.7622, 0.8692, 0.6281, 0.9966, 0.5037, 0.8714, 0.6337, 0.87, 0.882, 0.8721, 1.0, 0.7514, 0.9996, 0.8759, 0.8764, 0.9987, 0.9996, 0.8759, 1.0, 1.0, 0.7535, 0.9972, 0.882, 0.8721, 0.8764, 0.9987, 0.9979, 0.628, 0.875, 0.5021, 0.9965, 0.5042, 1.0, 0.7514, 0.8807, 0.624, 0.9979, 0.628, 0.8855, 0.7463, 0.7669, 0.6187, 0.8807, 0.624, 0.2549, 0.8695, 0.1299, 0.7445, 0.2616, 0.7424, 0.2552, 0.9937, 0.1302, 0.8687, 0.2549, 0.8695, 0.006964, 0.9916, 0.1302, 0.8687, 0.1311, 0.9926, 0.3805, 0.8699, 0.5121, 0.7436, 0.5037, 0.8714, 0.3794, 0.9947, 0.5037, 0.8714, 0.5035, 0.9958, 0.3794, 0.9947, 0.2549, 0.8695, 0.3805, 0.8699, 0.3993, 0.6135, 0.5271, 0.4887, 0.5214, 0.6154, 0.3909, 0.7413, 0.5214, 0.6154, 0.5121, 0.7436, 0.3909, 0.7413, 0.2665, 0.6161, 0.3993, 0.6135, 0.2665, 0.6161, 0.1311, 0.4954, 0.2702, 0.4902, 0.2616, 0.7424, 0.1309, 0.6198, 0.2665, 0.6161, 0.1299, 0.7445, 0.004449, 0.6197, 0.1309, 0.6198, 0.7669, 0.6187, 0.6429, 0.4932, 0.7623, 0.4963, 0.7679, 0.7426, 0.6446, 0.6169, 0.7669, 0.6187, 0.6392, 0.7434, 0.5214, 0.6154, 0.6446, 0.6169, 0.6279, 0.1266, 0.7464, 0.005666, 0.7561, 0.1259, 0.6351, 0.2479, 0.7561, 0.1259, 0.7632, 0.2473, 0.5093, 0.2475, 0.6279, 0.1266, 0.6351, 0.2479, 0.1253, 0.1249, 0.2483, 0.002111, 0.2499, 0.1257, 0.1288, 0.2477, 0.2499, 0.1257, 0.2605, 0.2456, 0.003125, 0.2473, 0.1253, 0.1249, 0.1288, 0.2477, 0.0009675, 0.1239, 0.0, 0.0, 0.1241, 0.001055, 0.4985, 0.1277, 0.4965, 0.004221, 0.6211, 0.005089, 0.5214, 0.6154, 0.5271, 0.4887, 0.6429, 0.4932, 0.1309, 0.6198, 0.004449, 0.6197, 0.004866, 0.4952, 0.3993, 0.6135, 0.2665, 0.6161, 0.2702, 0.4902, 0.3805, 0.8699, 0.2549, 0.8695, 0.2616, 0.7424, 0.1302, 0.8687, 0.006093, 0.8676, 0.005223, 0.7437, 0.8807, 0.624, 0.7669, 0.6187, 0.7623, 0.4963, 0.7622, 0.8692, 0.7679, 0.7426, 0.8855, 0.7463, 0.6337, 0.87, 0.5037, 0.8714, 0.5121, 0.7436, 0.8762, 0.1287, 0.7561, 0.1259, 0.7464, 0.005666, 0.7643, 0.3711, 0.7632, 0.2473, 0.8811, 0.2509, 0.6424, 0.3692, 0.5209, 0.367, 0.5093, 0.2475, 0.2499, 0.1257, 0.2483, 0.002111, 0.3724, 0.003166, 0.2685, 0.3666, 0.2605, 0.2456, 0.3891, 0.2449, 0.00486, 0.3709, 0.003125, 0.2473, 0.1288, 0.2477, 0.1325, 0.3705, 0.1288, 0.2477, 0.2605, 0.2456, 0.2702, 0.4902, 0.1311, 0.4954, 0.1325, 0.3705, 0.1311, 0.4954, 0.004866, 0.4952, 0.00486, 0.3709, 0.5209, 0.367, 0.4006, 0.3643, 0.3891, 0.2449, 0.5271, 0.4887, 0.4044, 0.4871, 0.4006, 0.3643, 0.2702, 0.4902, 0.2685, 0.3666, 0.4006, 0.3643, 0.4985, 0.1277, 0.3755, 0.1262, 0.3724, 0.003166, 0.5093, 0.2475, 0.3891, 0.2449, 0.3755, 0.1262, 0.2605, 0.2456, 0.2499, 0.1257, 0.3755, 0.1262, 0.6424, 0.3692, 0.6351, 0.2479, 0.7632, 0.2473, 0.6429, 0.4932, 0.6424, 0.3692, 0.7643, 0.3711, 0.6429, 0.4932, 0.5271, 0.4887, 0.5209, 0.367, 0.8784, 0.3764, 0.8811, 0.2509, 0.9964, 0.2557, 0.875, 0.5021, 0.8784, 0.3764, 0.9961, 0.3801, 0.7623, 0.4963, 0.7643, 0.3711, 0.8784, 0.3764, 0.9944, 0.1322, 0.8762, 0.1287, 0.8694, 0.0072, 0.9964, 0.2557, 0.8811, 0.2509, 0.8762, 0.1287, 0.8811, 0.2509, 0.7632, 0.2473, 0.7561, 0.1259, 0.7622, 0.8692, 0.6337, 0.87, 0.6392, 0.7434, 0.7535, 0.9972, 0.6281, 0.9966, 0.6337, 0.87, 0.6281, 0.9966, 0.5035, 0.9958, 0.5037, 0.8714, 0.882, 0.8721, 0.8855, 0.7463, 1.0, 0.7514, 0.8764, 0.9987, 0.882, 0.8721, 0.9996, 0.8759, 0.7535, 0.9972, 0.7622, 0.8692, 0.882, 0.8721, 0.9979, 0.628, 0.8807, 0.624, 0.875, 0.5021, 1.0, 0.7514, 0.8855, 0.7463, 0.8807, 0.624, 0.8855, 0.7463, 0.7679, 0.7426, 0.7669, 0.6187, 0.2549, 0.8695, 0.1302, 0.8687, 0.1299, 0.7445, 0.2552, 0.9937, 0.1311, 0.9926, 0.1302, 0.8687, 0.006964, 0.9916, 0.006093, 0.8676, 0.1302, 0.8687, 0.3805, 0.8699, 0.3909, 0.7413, 0.5121, 0.7436, 0.3794, 0.9947, 0.3805, 0.8699, 0.5037, 0.8714, 0.3794, 0.9947, 0.2552, 0.9937, 0.2549, 0.8695, 0.3993, 0.6135, 0.4044, 0.4871, 0.5271, 0.4887, 0.3909, 0.7413, 0.3993, 0.6135, 0.5214, 0.6154, 0.3909, 0.7413, 0.2616, 0.7424, 0.2665, 0.6161, 0.2665, 0.6161, 0.1309, 0.6198, 0.1311, 0.4954, 0.2616, 0.7424, 0.1299, 0.7445, 0.1309, 0.6198, 0.1299, 0.7445, 0.005223, 0.7437, 0.004449, 0.6197, 0.7669, 0.6187, 0.6446, 0.6169, 0.6429, 0.4932, 0.7679, 0.7426, 0.6392, 0.7434, 0.6446, 0.6169, 0.6392, 0.7434, 0.5121, 0.7436, 0.5214, 0.6154, 0.6279, 0.1266, 0.6211, 0.005089, 0.7464, 0.005666, 0.6351, 0.2479, 0.6279, 0.1266, 0.7561, 0.1259, 0.5093, 0.2475, 0.4985, 0.1277, 0.6279, 0.1266, 0.1253, 0.1249, 0.1241, 0.001055, 0.2483, 0.002111, 0.1288, 0.2477, 0.1253, 0.1249, 0.2499, 0.1257, 0.003125, 0.2473, 0.0009675, 0.1239, 0.1253, 0.1249])
me_plane_002.materials.append(mat_none_001)
me_plane_002.use_remesh_preserve_volume = False
me_plane_002.use_remesh_preserve_attributes = False
me_plane_002.use_mirror_vertex_groups = False
me_plane_002.update()
me_plane_002.normals_split_custom_set([tuple(v) for v in zip(*[iter([0.003264, 1.0, -0.005815, 0.001632, 1.0, -0.007447, 0.00582, 0.9999, -0.01163, 0.04055, 0.9974, -0.06018, 0.0427, 0.9975, -0.05714, 0.137, 0.9786, -0.1534, -0.1203, 0.9899, 0.07551, -0.1198, 0.99, 0.07498, -0.02476, 0.9995, -0.02047, 0.05718, 0.9979, 0.03106, 0.05719, 0.9979, 0.03106, 0.05451, 0.9981, 0.02838, 0.2373, 0.9622, 0.1335, 0.2369, 0.9624, 0.1331, 0.2527, 0.9559, 0.1496, 0.08235, 0.9678, 0.238, 0.08383, 0.9673, 0.2394, 0.1273, 0.9514, 0.2803, -0.02082, 0.9996, -0.02082, -0.01693, 0.9997, -0.01692, -0.004959, 1.0, -0.004959, -0.2732, 0.9559, -0.1078, -0.2727, 0.9561, -0.1073, -0.2851, 0.9509, -0.1205, -0.1407, 0.98, 0.1407, -0.1407, 0.98, 0.1407, -0.113, 0.9872, 0.113, 0.1146, 0.9731, 0.2, 0.114, 0.9733, 0.1993, 0.07846, 0.9832, 0.1647, -0.06662, 0.9794, -0.1905, -0.06587, 0.9796, -0.1898, -0.02987, 0.9875, -0.1548, -0.2082, 0.9772, 0.04066, -0.2095, 0.9769, 0.04199, -0.2546, 0.9629, 0.08954, -0.01401, 0.9753, -0.2203, -0.01228, 0.9757, -0.2187, 0.04261, 0.9852, -0.1658, 0.00844, 0.9996, -0.02791, 0.008553, 0.9996, -0.02773, 0.04034, 0.9974, -0.05959, 0.1561, 0.9616, -0.2256, 0.1554, 0.9619, -0.2249, 0.1971, 0.9438, -0.2653, 0.06581, 0.9966, -0.049, 0.06584, 0.9966, -0.04903, 0.09192, 0.9929, -0.07517, 0.2456, 0.9612, -0.1255, 0.247, 0.9606, -0.127, 0.2939, 0.9394, -0.1765, 0.3318, 0.9432, 0.0173, 0.3343, 0.9423, 0.02014, 0.2985, 0.9542, -0.01963, 0.06292, 0.9975, 0.03078, 0.06251, 0.9976, 0.03079, 0.09201, 0.9939, 0.0603, -0.0967, 0.958, -0.2698, -0.09672, 0.958, -0.2699, -0.09724, 0.9578, -0.2703, -0.06767, 0.9919, -0.1071, -0.06781, 0.9919, -0.1072, -0.09891, 0.9855, -0.138, 0.2295, 0.9722, -0.04644, 0.2303, 0.972, -0.04733, 0.2549, 0.9642, -0.07332, -0.01557, 0.9989, -0.04411, -0.01556, 0.9989, -0.0441, 0.0, 0.9996, -0.02856, -0.06417, 0.9564, -0.2851, -0.06248, 0.9569, -0.2835, -0.03014, 0.9669, -0.2535, 0.07535, 0.9562, -0.2827, 0.07362, 0.9568, -0.2811, 0.1091, 0.9433, -0.3136, 0.02265, 0.9959, -0.08731, 0.02301, 0.9959, -0.08767, -0.05689, 0.9983, -0.007929, -0.09081, 0.995, 0.04236, -0.09095, 0.9949, 0.0425, -0.1245, 0.9893, 0.07629, -0.1423, 0.9877, -0.0643, -0.1431, 0.9876, -0.06505, -0.07054, 0.9975, 0.008269, -0.1964, 0.9787, 0.06056, -0.1957, 0.9788, 0.05988, -0.1666, 0.9856, 0.02982, -0.1176, 0.9911, 0.06159, -0.1173, 0.9912, 0.06128, -0.0682, 0.9976, 0.0118, -0.27, 0.9586, 0.09046, -0.2707, 0.9583, 0.09117, -0.2855, 0.9524, 0.1071, -0.1235, 0.9846, -0.1235, -0.1235, 0.9846, -0.1234, -0.01183, 0.9999, -0.01183, -0.2063, 0.9749, -0.08407, -0.2092, 0.974, -0.08658, -0.1548, 0.9875, -0.02987, -0.1319, 0.9824, -0.1319, -0.1319, 0.9824, -0.1319, -0.1041, 0.9891, -0.1041, 0.1147, 0.9793, 0.1667, 0.1147, 0.9793, 0.1667, 0.1173, 0.9786, 0.1692, 0.07126, 0.9761, 0.2055, 0.07221, 0.9758, 0.2064, 0.1103, 0.9638, 0.2428, 0.08303, 0.9917, 0.09794, 0.08315, 0.9917, 0.09806, 0.1514, 0.9744, 0.166, -0.2064, 0.9758, 0.07221, -0.2055, 0.9761, 0.07126, -0.1679, 0.9853, 0.03241, -0.1336, 0.982, 0.1336, -0.1336, 0.982, 0.1336, -0.01286, 0.9998, 0.01286, -0.09042, 0.9707, 0.2225, -0.09353, 0.9696, 0.2262, -0.03241, 0.9853, 0.1679, -0.1534, 0.9832, -0.0992, -0.1549, 0.9828, -0.1005, -0.0682, 0.9976, -0.01283, -0.2254, 0.9708, -0.08174, -0.2288, 0.9698, -0.08458, -0.1792, 0.9833, -0.03234, -0.217, 0.9748, -0.05251, -0.2157, 0.9751, -0.05115, -0.2606, 0.9604, -0.09854, 0.09554, 0.9908, 0.09554, 0.09554, 0.9908, 0.09554, 0.1918, 0.9625, 0.1918, -0.00248, 1.0, -0.00248, 0.002265, 1.0, 0.002264, -0.004959, 1.0, -0.004959, 0.0, 1.0, 0.0, 0.002265, 1.0, 0.002264, 0.0, 1.0, 0.0, -0.04894, 0.9647, 0.2588, -0.04999, 0.9644, 0.2597, -0.02487, 0.9714, 0.2361, -0.0202, 0.9986, 0.04807, -0.0203, 0.9986, 0.04817, 0.0, 0.9996, 0.02789, 0.009211, 0.9997, 0.02425, 0.00922, 0.9997, 0.02426, 0.03837, 0.9978, 0.05338, -0.04445, 0.9857, 0.1628, -0.04431, 0.9857, 0.1627, -0.05285, 0.9838, 0.171, -0.06343, 0.9666, 0.2482, -0.06301, 0.9668, 0.2478, -0.07427, 0.9632, 0.2584, 0.1747, 0.966, 0.1904, 0.1748, 0.966, 0.1905, 0.2167, 0.9482, 0.2322, 0.3289, 0.9417, 0.07146, 0.3263, 0.9428, 0.06852, 0.3644, 0.9246, 0.1116, 0.2424, 0.9654, 0.09588, 0.2409, 0.966, 0.09431, 0.286, 0.9476, 0.1422, 0.02463, 0.9996, 0.01196, 0.02438, 0.9996, 0.01207, 0.05982, 0.9971, 0.04737, -0.0864, 0.9945, -0.05903, -0.0863, 0.9945, -0.05893, -0.1242, 0.9875, -0.09706, 0.03562, 0.9962, 0.07928, 0.03536, 0.9962, 0.07901, -0.04795, 0.9988, -0.004176, 0.02738, 0.977, 0.2115, 0.02594, 0.9773, 0.2101, -0.02444, 0.9866, 0.1615, 0.04861, 0.9832, -0.1758, 0.04726, 0.984, -0.1717, 0.102, 0.9691, -0.2246, 0.1024, 0.9816, -0.1614, 0.1024, 0.9816, -0.1614, 0.1015, 0.9818, -0.1605, 0.08846, 0.9742, -0.2075, 0.08953, 0.9739, -0.2085, 0.04263, 0.9857, -0.1631, 0.00582, 0.9999, -0.01163, 0.005111, 0.9999, -0.01419, 0.01022, 0.9998, -0.0193, 0.1031, 0.9819, -0.1587, 0.1023, 0.9821, -0.1579, 0.1908, 0.9507, -0.2446, 0.02302, 0.9985, -0.05027, 0.023, 0.9985, -0.05025, 0.03946, 0.997, -0.06667, 0.003264, 1.0, -0.005815, 0.0, 1.0, -0.002551, 0.001632, 1.0, -0.007447, 0.1108, 0.9857, -0.1273, 0.01182, 0.9995, -0.02856, 0.1104, 0.9858, -0.1268, -0.1203, 0.9899, 0.07551, -0.211, 0.963, 0.1674, -0.1198, 0.99, 0.07498, 0.05718, 0.9979, 0.03106, 0.05986, 0.9976, 0.03374, 0.05719, 0.9979, 0.03106, 0.2373, 0.9622, 0.1335, 0.2213, 0.9682, 0.1169, 0.2369, 0.9624, 0.1331, 0.08235, 0.9678, 0.238, 0.03769, 0.98, 0.1953, 0.08383, 0.9673, 0.2394, 0.002265, 1.0, 0.002264, 0.0, 1.0, 0.0, 0.0119, 0.9999, 0.0119, -0.2732, 0.9559, -0.1078, -0.2607, 0.9608, -0.09444, -0.2727, 0.9561, -0.1073, -0.1407, 0.98, 0.1407, -0.168, 0.9714, 0.168, -0.1407, 0.98, 0.1407, 0.1146, 0.9731, 0.2, 0.1493, 0.9608, 0.2336, 0.114, 0.9733, 0.1993, -0.06662, 0.9794, -0.1905, -0.102, 0.9691, -0.2246, -0.06587, 0.9796, -0.1898, -0.2082, 0.9772, 0.04066, -0.1614, 0.9869, -0.007837, -0.2095, 0.9769, 0.04199, -0.01401, 0.9753, -0.2203, -0.0679, 0.9602, -0.271, -0.01228, 0.9757, -0.2187, 0.03201, 0.9982, -0.05131, 0.0, 0.9998, -0.0193, 0.03199, 0.9982, -0.05119, 0.1561, 0.9616, -0.2256, 0.1129, 0.9765, -0.1835, 0.1554, 0.9619, -0.2249, 0.06581, 0.9966, -0.049, 0.03954, 0.999, -0.02269, 0.06584, 0.9966, -0.04903, 0.2456, 0.9612, -0.1255, 0.1962, 0.9778, -0.07402, 0.247, 0.9606, -0.127, 0.3318, 0.9432, 0.0173, 0.3661, 0.9289, 0.05636, 0.3343, 0.9423, 0.02014, 0.08415, 0.9951, 0.05239, 0.05452, 0.9983, 0.02267, 0.08393, 0.9951, 0.05227, -0.0967, 0.958, -0.2698, -0.09618, 0.9582, -0.2694, -0.09672, 0.958, -0.2699, -0.06767, 0.9919, -0.1071, -0.03621, 0.9965, -0.07578, -0.06781, 0.9919, -0.1072, 0.2295, 0.9722, -0.04644, 0.2044, 0.9787, -0.02013, 0.2303, 0.972, -0.04733, -0.01557, 0.9989, -0.04411, -0.0311, 0.9977, -0.05961, -0.01556, 0.9989, -0.0441, -0.06417, 0.9564, -0.2851, -0.09589, 0.9445, -0.3141, -0.06248, 0.9569, -0.2835, 0.07535, 0.9562, -0.2827, 0.03914, 0.9677, -0.249, 0.07362, 0.9568, -0.2811, 0.02265, 0.9959, -0.08731, 0.1014, 0.9811, -0.1651, 0.02301, 0.9959, -0.08767, -0.09081, 0.995, 0.04236, -0.05689, 0.9983, 0.008276, -0.09095, 0.9949, 0.0425, -0.1423, 0.9877, -0.0643, -0.212, 0.9678, -0.1356, -0.1431, 0.9876, -0.06505, -0.1964, 0.9787, 0.06056, -0.2248, 0.9702, 0.09022, -0.1957, 0.9788, 0.05988, -0.1176, 0.9911, 0.06159, -0.1656, 0.98, 0.1102, -0.1173, 0.9912, 0.06128, -0.27, 0.9586, 0.09046, -0.2549, 0.9641, 0.07435, -0.2707, 0.9583, 0.09117, -0.04445, 0.9979, -0.04764, -0.153, 0.9763, -0.153, -0.04764, 0.9979, -0.04445, -0.1717, 0.984, -0.04726, -0.2246, 0.9691, -0.102, -0.1758, 0.9832, -0.04861, -0.1319, 0.9824, -0.1319, -0.1593, 0.9743, -0.1593, -0.1319, 0.9824, -0.1319, 0.1147, 0.9793, 0.1667, 0.1122, 0.98, 0.1642, 0.1147, 0.9793, 0.1667, 0.07126, 0.9761, 0.2055, 0.03241, 0.9853, 0.1679, 0.07221, 0.9758, 0.2064, 0.08303, 0.9917, 0.09794, 0.01286, 0.9995, 0.02789, 0.08315, 0.9917, 0.09806, -0.2064, 0.9758, 0.07221, -0.2428, 0.9638, 0.1103, -0.2055, 0.9761, 0.07126, -0.05278, 0.9974, 0.04879, -0.1657, 0.9722, 0.1657, -0.0488, 0.9974, 0.05277, -0.05163, 0.9811, 0.1865, -0.1103, 0.9638, 0.2428, -0.05331, 0.98, 0.1917, -0.09373, 0.9948, -0.03997, -0.1779, 0.9762, -0.1237, -0.0975, 0.9945, -0.03906, -0.1949, 0.9796, -0.04841, -0.2431, 0.9649, -0.099, -0.1994, 0.9786, -0.05022, -0.217, 0.9748, -0.05251, -0.1704, 0.9854, -0.00412, -0.2157, 0.9751, -0.05115, 0.09554, 0.9908, 0.09554, -0.004959, 1.0, -0.004959, 0.09554, 0.9908, 0.09554, -0.00248, 1.0, -0.00248, 0.0, 1.0, 0.0, 0.002265, 1.0, 0.002264, 0.0, 1.0, 0.0, 0.0, 1.0, 0.0, 0.002265, 1.0, 0.002264, -0.04894, 0.9647, 0.2588, -0.07377, 0.9566, 0.2818, -0.04999, 0.9644, 0.2597, -0.005279, 0.9994, 0.03317, -0.02555, 0.9982, 0.0534, -0.005347, 0.9994, 0.03331, 0.009211, 0.9997, 0.02425, -0.02, 0.9998, -0.004958, 0.00922, 0.9997, 0.02426, -0.04445, 0.9857, 0.1628, -0.03588, 0.9873, 0.1545, -0.04431, 0.9857, 0.1627, -0.06343, 0.9666, 0.2482, -0.05211, 0.97, 0.2375, -0.06301, 0.9668, 0.2478, 0.1747, 0.966, 0.1904, 0.1312, 0.9804, 0.1471, 0.1748, 0.966, 0.1905, 0.3289, 0.9417, 0.07146, 0.2888, 0.957, 0.02721, 0.3263, 0.9428, 0.06852, 0.2424, 0.9654, 0.09588, 0.1952, 0.9797, 0.04654, 0.2409, 0.966, 0.09431, 0.03063, 0.9994, 0.01814, -0.004959, 0.9998, -0.01745, 0.03052, 0.9994, 0.01812, -0.0864, 0.9945, -0.05903, -0.04794, 0.9986, -0.02045, -0.0863, 0.9945, -0.05893, 0.03562, 0.9962, 0.07928, 0.1174, 0.98, 0.1604, 0.03536, 0.9962, 0.07901, 0.02738, 0.977, 0.2115, 0.07684, 0.963, 0.2583, 0.02594, 0.9773, 0.2101, 0.08658, 0.974, -0.2092, 0.02987, 0.9875, -0.1548, 0.08407, 0.9749, -0.2063, 0.1024, 0.9816, -0.1614, 0.1033, 0.9813, -0.1623, 0.1024, 0.9816, -0.1614, 0.08846, 0.9742, -0.2075, 0.1342, 0.9586, -0.2513, 0.08953, 0.9739, -0.2085, 0.00582, 0.9999, -0.01163, 0.001632, 1.0, -0.007447, 0.005111, 0.9999, -0.01419, 0.1031, 0.9819, -0.1587, 0.0102, 0.9977, -0.06672, 0.1023, 0.9821, -0.1579, 0.02302, 0.9985, -0.05027, 0.006524, 0.9994, -0.0338, 0.023, 0.9985, -0.05025])] * 3)])

# ---- objects
ob_plane = bpy.data.objects.new('Plane', me_plane)
ob_plane_001 = bpy.data.objects.new('Plane.001', me_plane_002)

# ---- transforms, parenting, visibility, modifiers, constraints
ob_plane.location = (0.0, 0.0, 0.435)
ob_plane.scale = (1.0, 1.0, 0.8909)
ob_plane.lineart.crease_threshold = 0.0
ob_plane_001.location = (0.0, 0.0, 0.0)
ob_plane_001.rotation_euler = (1.571, -0.0, 0.0)
ob_plane_001.lineart.crease_threshold = 0.0

# ---- collection membership
col_collection_1.objects.link(ob_plane)
col_collection_1.objects.link(ob_plane_001)

# ---- scene / render settings (as saved in the file)
scene.frame_start = 1; scene.frame_end = 250; scene.frame_set(113)
scene.render.engine = 'BLENDER_EEVEE_NEXT'
scene.render.resolution_percentage = 50
scene.render.dither_intensity = 0.0
scene.cycles.use_denoising = False
scene.cycles.samples = 128
scene.cycles.sampling_pattern = 'TABULATED_SOBOL'
scene.cycles.use_adaptive_sampling = False
scene.cycles.use_light_tree = False
scene.cycles.blur_glossy = 0.0
scene.cycles.sample_clamp_indirect = 0.0
scene.view_settings.view_transform = 'Standard'
bpy.context.view_layer.update()

# ---- added for rendering (the .blend has no active camera and no usable light): camera, sun
cam_auto = bpy.data.cameras.new('AutoCamera')
cam_auto.lens = 50.0
cam_auto.sensor_width = 36.0
cam_auto.clip_end = 1000.0
ob_auto_camera = bpy.data.objects.new('AutoCamera', cam_auto)
scene.collection.objects.link(ob_auto_camera)
ob_auto_camera.location = (7.04116, -7.28955, 5.93417)
ob_auto_camera.rotation_euler = (1.09748, -7.21219e-08, 0.694738)
scene.camera = ob_auto_camera
light_auto_sun = bpy.data.lights.new('AutoSun', 'SUN')
light_auto_sun.energy = 3.0
light_auto_sun.angle = 0.0523599
ob_auto_sun = bpy.data.objects.new('AutoSun', light_auto_sun)
scene.collection.objects.link(ob_auto_sun)
ob_auto_sun.rotation_euler = (0.872665, 0.174533, 0.523599)
bpy.context.view_layer.update()
